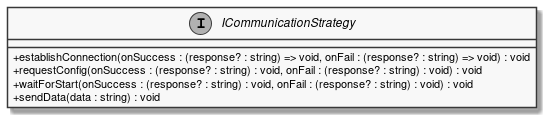

The diagram above was rendered by PlantUML. Its source (embedded in the PNG):
@startuml
skinparam linetype ortho
skinparam monochrome true
skinparam classAttributeIconSize 0

interface ICommunicationStrategy {
    + establishConnection(onSuccess : (response? : string) => void, onFail : (response? : string) => void) : void
    + requestConfig(onSuccess : (response? : string) : void, onFail : (response? : string) : void) : void
    + waitForStart(onSuccess : (response? : string) : void, onFail : (response? : string) : void) : void
    + sendData(data : string) : void
}
@enduml